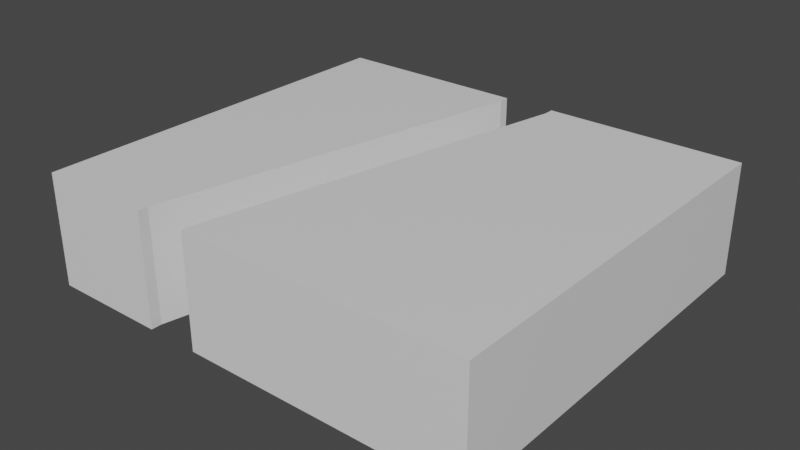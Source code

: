 # Source: mdl_MidEnter_RightExit.blend  (saved by Blender 2.80.75; exported with 4.5.12 LTS)
import bpy
from mathutils import Matrix  # noqa: F401  (used for matrix-valued properties, if any)

bpy.ops.wm.read_factory_settings(use_empty=True)
scene = bpy.context.scene
scene.name = 'Scene'

# ---- collections
col_collection = bpy.data.collections.new('Collection'); scene.collection.children.link(col_collection)

# ---- materials (node trees are filled in below, after node groups)
mat_material = bpy.data.materials.new('Material')
mat_material.alpha_threshold = 0.0
mat_material.use_transparent_shadow = False
mat_material.line_color = (0.0, 0.0, 0.0, 1.0)

# ---- material node trees
mat_material.use_nodes = True; mat_material.node_tree.nodes.clear()
_N = mat_material.node_tree.nodes; _L = mat_material.node_tree.links
n0 = _N.new('ShaderNodeOutputMaterial'); n0.name = 'Material Output'; n0.location = (300, 300)
n1 = _N.new('ShaderNodeBsdfPrincipled'); n1.name = 'Principled BSDF'; n1.location = (10, 300)
n1.distribution = 'GGX'
n1.subsurface_method = 'BURLEY'
n1.inputs[2].default_value = 0.4
n1.inputs[3].default_value = 1.45
n1.inputs[27].default_value = (0.0, 0.0, 0.0, 1.0)
n1.inputs[28].default_value = 1.0
_L.new(n1.outputs[0], n0.inputs[0])
n0.is_active_output = True

# ---- world
world_world = bpy.data.worlds.new('World'); scene.world = world_world
world_world.use_nodes = True; world_world.node_tree.nodes.clear()
_N = world_world.node_tree.nodes; _L = world_world.node_tree.links
n0 = _N.new('ShaderNodeOutputWorld'); n0.name = 'World Output'; n0.location = (300, 300)
n1 = _N.new('ShaderNodeBackground'); n1.name = 'Background'; n1.location = (10, 300)
n1.inputs[0].default_value = (0.05088, 0.05088, 0.05088, 1.0)
_L.new(n1.outputs[0], n0.inputs[0])
n0.is_active_output = True
world_world.color = (0.05088, 0.05088, 0.05088)
world_world.use_sun_shadow = False
world_world.sun_shadow_jitter_overblur = 0.0

# ---- meshes
me_cube_002 = bpy.data.meshes.new('Cube.002')
me_cube_002.from_pydata([(2.8, -0.7, -2.498), (2.8, 0.7, -2.498), (2.8, -0.7, 2.498), (2.8, 0.7, 2.498), (-2.8, -0.7, -2.498), (-2.8, 0.7, -2.498), (-2.8, -0.7, 2.498), (-2.8, 0.7, 2.498), (-0.33, 0.7, -2.498), (0.3301, 0.7, -2.369), (0.3302, -0.7, -2.369), (-1.342, -0.7, 2.498), (-1.342, 0.7, 2.498), (-1.342, 0.7, 2.367), (-1.342, -0.7, 2.367), (0.3302, -0.7, -2.498), (-0.6822, -0.7, 2.498), (-0.6822, 0.7, 2.367), (-0.6822, -0.7, 2.367), (-0.6822, 0.7, 2.498), (-0.33, 0.7, -2.369), (-0.33, -0.7, -2.498), (-0.33, -0.7, -2.369), (0.3301, 0.7, -2.498)], [], [(0, 1, 3, 2), (2, 3, 19, 16), (6, 7, 5, 4), (4, 5, 8, 21), (2, 16, 18, 10, 15, 0), (7, 12, 13, 20, 8, 5), (15, 23, 1, 0), (11, 12, 7, 6), (21, 22, 14, 11, 6, 4), (20, 22, 21, 8), (10, 9, 23, 15), (9, 10, 18, 17), (17, 18, 16, 19), (14, 13, 12, 11), (13, 14, 22, 20), (23, 9, 17, 19, 3, 1)])
_uv = me_cube_002.uv_layers.new(name='UVMap')
_uv.uv.foreach_set('vector', [0.375, 0.0, 0.625, 0.0, 0.625, 0.25, 0.375, 0.25, 0.375, 0.25, 0.625, 0.25, 0.625, 0.4067, 0.375, 0.4067, 0.375, 0.5, 0.625, 0.5, 0.625, 0.75, 0.375, 0.75, 0.375, 0.75, 0.625, 0.75, 0.625, 0.86, 0.375, 0.86, 0.125, 0.5, 0.2817, 0.5, 0.2817, 0.5066, 0.2365, 0.7436, 0.2365, 0.75, 0.125, 0.75, 0.625, 0.5, 0.6898, 0.5, 0.6898, 0.5066, 0.735, 0.7436, 0.735, 0.75, 0.625, 0.75, 0.375, 0.8885, 0.625, 0.8885, 0.625, 1.0, 0.375, 1.0, 0.375, 0.4352, 0.625, 0.4352, 0.625, 0.5, 0.375, 0.5, 0.265, 0.75, 0.265, 0.7436, 0.3102, 0.5066, 0.3102, 0.5, 0.375, 0.5, 0.375, 0.75, 0.4139, 0.075, 0.5861, 0.075, 0.5861, 0.06047, 0.4139, 0.06047, 0.5861, 0.675, 0.4139, 0.675, 0.4139, 0.6895, 0.5861, 0.6895, 0.4139, 0.675, 0.5861, 0.675, 0.5861, 0.5624, 0.4139, 0.5624, 0.4139, 0.5624, 0.5861, 0.5624, 0.5861, 0.5479, 0.4139, 0.5479, 0.5861, 0.1876, 0.4139, 0.1876, 0.4139, 0.2021, 0.5861, 0.2021, 0.4139, 0.1876, 0.5861, 0.1876, 0.5861, 0.075, 0.4139, 0.075, 0.7635, 0.75, 0.7635, 0.7436, 0.7183, 0.5066, 0.7183, 0.5, 0.875, 0.5, 0.875, 0.75])
me_cube_002.materials.append(mat_material)
me_cube_002.use_remesh_preserve_volume = False
me_cube_002.use_remesh_preserve_attributes = False
me_cube_002.use_mirror_vertex_groups = False
me_cube_002.update()

# ---- objects
ob_mdl_midenter_rightexit = bpy.data.objects.new('mdl_MidEnter_RightExit', me_cube_002)

# ---- transforms, parenting, visibility, modifiers, constraints
ob_mdl_midenter_rightexit.location = (0.0, 0.0, 0.0)
ob_mdl_midenter_rightexit.rotation_euler = (1.571, 0.0, 0.0)
ob_mdl_midenter_rightexit.lineart.crease_threshold = 0.0

# ---- collection membership
col_collection.objects.link(ob_mdl_midenter_rightexit)

# ---- scene / render settings (as saved in the file)
scene.frame_start = 1; scene.frame_end = 250; scene.frame_set(1)
scene.render.engine = 'BLENDER_EEVEE_NEXT'
scene.cycles.use_denoising = False
scene.cycles.samples = 128
scene.cycles.sampling_pattern = 'TABULATED_SOBOL'
scene.cycles.use_adaptive_sampling = False
scene.cycles.use_light_tree = False
scene.view_settings.view_transform = 'Filmic'
bpy.context.view_layer.update()

# ---- added for rendering (the .blend has no active camera and no usable light): camera, sun
cam_auto = bpy.data.cameras.new('AutoCamera')
cam_auto.lens = 50.0
cam_auto.sensor_width = 36.0
cam_auto.clip_end = 1000.0
ob_auto_camera = bpy.data.objects.new('AutoCamera', cam_auto)
scene.collection.objects.link(ob_auto_camera)
ob_auto_camera.location = (7.06325, -8.4759, 5.6506)
ob_auto_camera.rotation_euler = (1.09748, -7.21219e-08, 0.694738)
scene.camera = ob_auto_camera
light_auto_sun = bpy.data.lights.new('AutoSun', 'SUN')
light_auto_sun.energy = 3.0
light_auto_sun.angle = 0.0523599
ob_auto_sun = bpy.data.objects.new('AutoSun', light_auto_sun)
scene.collection.objects.link(ob_auto_sun)
ob_auto_sun.rotation_euler = (0.872665, 0.174533, 0.523599)
bpy.context.view_layer.update()
